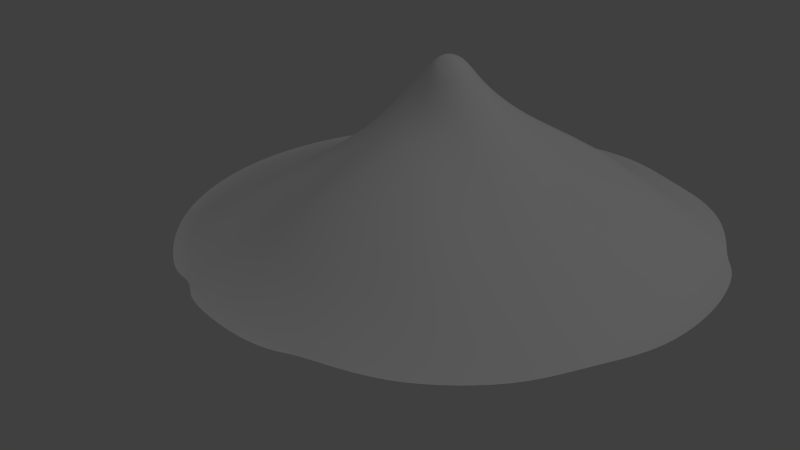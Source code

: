 # Source: Cement.blend  (saved by Blender 2.77.0; exported with 4.5.12 LTS)
import bpy
from mathutils import Matrix  # noqa: F401  (used for matrix-valued properties, if any)

bpy.ops.wm.read_factory_settings(use_empty=True)
scene = bpy.context.scene
scene.name = 'Scene'

# ---- collections
col_collection_1 = bpy.data.collections.new('Collection 1'); scene.collection.children.link(col_collection_1)

# ---- materials (node trees are filled in below, after node groups)
mat_mehl = bpy.data.materials.new('Mehl')
mat_mehl.alpha_threshold = 0.0
mat_mehl.use_transparent_shadow = False
mat_mehl.diffuse_color = (1.0, 1.0, 1.0, 1.0)
mat_mehl.roughness = 0.5
mat_mehl.specular_intensity = 0.0

# ---- material node trees

# ---- world
world_world = bpy.data.worlds.new('World'); scene.world = world_world
world_world.color = (0.05088, 0.05088, 0.05088)
world_world.use_sun_shadow = False
world_world.sun_shadow_jitter_overblur = 0.0
world_world.cycles.sampling_method = 'NONE'
world_world.cycles.sample_map_resolution = 256
world_world.light_settings.ao_factor = 0.2019

# ---- cameras
cam_camera = bpy.data.cameras.new('Camera')
cam_camera.clip_end = 100.0
cam_camera.lens = 35.0
cam_camera.sensor_width = 32.0
cam_camera.sensor_height = 18.0
cam_camera.ortho_scale = 7.314
cam_camera.dof.focus_distance = 0.0
cam_camera.dof.aperture_fstop = 128.0

# ---- lights
light_lamp = bpy.data.lights.new('Lamp', 'POINT')
light_lamp.transmission_factor = 0.0
light_lamp.cutoff_distance = 30.0
light_lamp.energy = 100.0
light_lamp.shadow_buffer_clip_start = 1.001
light_lamp.shadow_soft_size = 0.1
light_lamp.shadow_maximum_resolution = 0.006
light_lamp.use_absolute_resolution = True
light_lamp.cycles.use_multiple_importance_sampling = False

# ---- meshes
me_circle = bpy.data.meshes.new('Circle')
me_circle.from_pydata([(0.0, 1.0, 0.0), (-0.2004, 1.008, 0.0), (-0.393, 0.9495, 0.0), (-0.7071, 0.7071, 0.0), (-0.8315, 0.5556, 0.0), (-0.9239, 0.3827, 0.0), (-0.9808, 0.1951, 0.0), (-1.0, 7.55e-08, 0.0), (-0.9808, -0.1951, 0.0), (-0.9239, -0.3827, 0.0), (-0.8315, -0.5556, 0.0002086), (-0.7071, -0.7071, 0.008593), (-0.5556, -0.8315, 0.0002086), (-0.3827, -0.9239, 0.0), (-0.1951, -0.9808, 0.0), (3.258e-07, -1.0, 0.0), (0.1951, -0.9808, 0.0), (0.3927, -0.9473, 0.0), (0.5556, -0.8315, 0.0), (0.7071, -0.7071, 0.0), (0.8315, -0.5556, 0.0), (0.9483, -0.3918, 0.0), (0.9808, -0.1951, 0.0), (1.0, 9.656e-07, 0.0), (0.9808, 0.1951, 0.0), (0.9239, 0.3827, 0.0), (0.8534, 0.5714, 0.0), (0.7071, 0.7071, 0.0), (0.5556, 0.8315, 0.0), (0.3927, 0.9495, 0.0), (0.1951, 0.9808, 0.0), (-2.902e-07, 0.8324, 0.05482), (-0.1624, 0.8164, 0.05482), (-0.3185, 0.769, 0.05482), (-0.4624, 0.6921, 0.05482), (-0.5886, 0.5886, 0.05482), (-0.6921, 0.4624, 0.05482), (-0.769, 0.3185, 0.05454), (-0.8164, 0.1624, 0.05454), (-0.8324, 1.106e-07, 0.05482), (-0.8164, -0.1624, 0.05482), (-0.769, -0.3185, 0.05482), (-0.6921, -0.4624, 0.06573), (-0.5886, -0.5886, 0.08849), (-0.4624, -0.6921, 0.06573), (-0.3185, -0.769, 0.05482), (-0.1624, -0.8164, 0.05916), (2.513e-07, -0.8324, 0.05912), (0.1624, -0.8164, 0.05482), (0.3185, -0.769, 0.05747), (0.4624, -0.6921, 0.05747), (0.5886, -0.5886, 0.05482), (0.6921, -0.4624, 0.05482), (0.769, -0.3185, 0.05482), (0.8164, -0.1624, 0.05482), (0.8324, 8.515e-07, 0.05482), (0.8164, 0.1624, 0.05482), (0.769, 0.3185, 0.05482), (0.6921, 0.4624, 0.1239), (0.5886, 0.5886, 0.1239), (0.4624, 0.6921, 0.05482), (0.3176, 0.7679, 0.061), (0.1615, 0.8153, 0.061), (-0.007248, 0.6215, 0.1927), (-0.1231, 0.6179, 0.1451), (-0.2412, 0.5823, 0.144), (-0.3501, 0.524, 0.144), (-0.4456, 0.4456, 0.144), (-0.524, 0.3501, 0.1419), (-0.5823, 0.2412, 0.14), (-0.6181, 0.123, 0.14), (-0.6302, 1.607e-07, 0.1419), (-0.6181, -0.123, 0.144), (-0.5823, -0.2412, 0.1444), (-0.524, -0.3501, 0.1624), (-0.4456, -0.4456, 0.1777), (-0.3501, -0.524, 0.1631), (-0.2412, -0.5823, 0.1786), (-0.123, -0.6181, 0.2066), (1.633e-07, -0.6302, 0.2071), (0.123, -0.6181, 0.1985), (0.2412, -0.5823, 0.1828), (0.3501, -0.524, 0.1822), (0.4456, -0.4456, 0.1649), (0.524, -0.3501, 0.1445), (0.5823, -0.2412, 0.144), (0.6181, -0.123, 0.144), (0.6302, 7.216e-07, 0.144), (0.6181, 0.123, 0.144), (0.5823, 0.2412, 0.1999), (0.524, 0.3501, 0.1999), (0.4456, 0.4456, 0.2163), (0.3444, 0.5171, 0.255), (0.2279, 0.5663, 0.2332), (0.1097, 0.6022, 0.2332), (-0.01783, 0.3478, 0.3614), (-0.07822, 0.3415, 0.3422), (-0.1364, 0.3221, 0.3241), (-0.1938, 0.2901, 0.3291), (-0.2467, 0.2467, 0.3598), (-0.2901, 0.1938, 0.3922), (-0.3223, 0.1335, 0.4073), (-0.3422, 0.06806, 0.3922), (-0.3489, 2.291e-07, 0.3598), (-0.3422, -0.06806, 0.3291), (-0.3223, -0.1335, 0.3169), (-0.2901, -0.1938, 0.3169), (-0.2467, -0.2467, 0.3169), (-0.1938, -0.2901, 0.3231), (-0.1335, -0.3223, 0.3388), (-0.06806, -0.3422, 0.3551), (4.373e-08, -0.3489, 0.3626), (0.06806, -0.3422, 0.3628), (0.1335, -0.3223, 0.3554), (0.1938, -0.2901, 0.3388), (0.2467, -0.2467, 0.3231), (0.2901, -0.1938, 0.3169), (0.3223, -0.1335, 0.3169), (0.3422, -0.06806, 0.3169), (0.3489, 5.396e-07, 0.3169), (0.3422, 0.06806, 0.3169), (0.3223, 0.1335, 0.3169), (0.2872, 0.1936, 0.3241), (0.2365, 0.2461, 0.3422), (0.176, 0.289, 0.3614), (0.1121, 0.321, 0.3703), (0.04665, 0.3408, 0.3703), (-8.511e-08, 0.1467, 0.538), (-0.02862, 0.1439, 0.5504), (-0.05613, 0.1355, 0.5637), (-0.08149, 0.122, 0.5767), (-0.1037, 0.1037, 0.588), (-0.122, 0.08149, 0.595), (-0.1355, 0.05613, 0.5957), (-0.1439, 0.02862, 0.5886), (-0.1467, 2.814e-07, 0.5746), (-0.1439, -0.02862, 0.5554), (-0.1355, -0.05613, 0.5329), (-0.122, -0.08149, 0.5094), (-0.1037, -0.1037, 0.4873), (-0.08149, -0.122, 0.4686), (-0.05613, -0.1355, 0.4552), (-0.02862, -0.1439, 0.4481), (-3.732e-08, -0.1467, 0.4457), (0.02862, -0.1439, 0.4473), (0.05613, -0.1355, 0.4528), (0.08149, -0.122, 0.4608), (0.1037, -0.1037, 0.4699), (0.122, -0.08149, 0.4793), (0.1355, -0.05613, 0.488), (0.1439, -0.02862, 0.4954), (0.1467, 4.12e-07, 0.5012), (0.1439, 0.02862, 0.5053), (0.1355, 0.05613, 0.5076), (0.122, 0.08149, 0.5086), (0.1037, 0.1037, 0.51), (0.08149, 0.122, 0.5133), (0.05613, 0.1355, 0.5191), (0.02862, 0.1439, 0.5273), (-8.864e-08, 0.07137, 0.6276), (-0.01392, 0.07, 0.6329), (-0.02731, 0.06594, 0.6379), (-0.03965, 0.05935, 0.642), (-0.05047, 0.05047, 0.645), (-0.05935, 0.03965, 0.6463), (-0.06594, 0.02731, 0.6457), (-0.07, 0.01392, 0.6429), (-0.07137, 3.013e-07, 0.6381), (-0.07, -0.01392, 0.6314), (-0.06594, -0.02731, 0.6234), (-0.05935, -0.03965, 0.6146), (-0.05047, -0.05047, 0.6057), (-0.03965, -0.05935, 0.5973), (-0.02731, -0.06594, 0.5901), (-0.01392, -0.07, 0.5845), (-6.539e-08, -0.07137, 0.5803), (0.01392, -0.07, 0.5774), (0.02731, -0.06594, 0.5764), (0.03965, -0.05935, 0.577), (0.05047, -0.05047, 0.579), (0.05935, -0.03965, 0.5818), (0.06594, -0.02731, 0.5853), (0.07, -0.01392, 0.589), (0.07137, 3.649e-07, 0.5927), (0.07, 0.01392, 0.5965), (0.06594, 0.02731, 0.6002), (0.05935, 0.03965, 0.604), (0.05047, 0.05047, 0.608), (0.03965, 0.05935, 0.6123), (0.02731, 0.06594, 0.6171), (0.01392, 0.07, 0.6222), (0.5858, 0.8764, 0.0), (0.7454, 0.7454, 0.0), (0.9737, 0.4038, 0.0), (1.034, 0.2062, 0.0), (1.054, 0.0007472, 0.0), (1.034, -0.2047, 0.0), (0.8764, -0.5844, 0.0), (0.7454, -0.7439, 0.0), (0.5858, -0.8749, 0.0), (0.2062, -1.032, 0.0), (0.0007195, -1.052, 0.0), (-0.2047, -1.032, 0.0), (-0.4023, -0.9722, 0.0), (-0.5844, -0.8749, 0.0), (-0.744, -0.7439, 0.001794), (-0.8749, -0.5844, 0.0), (-0.9723, -0.4023, 0.0), (-1.032, -0.2047, 0.0), (-1.052, 0.0007462, 0.0), (-1.032, 0.2062, 0.0), (-0.9723, 0.4038, 0.0), (-0.8749, 0.5858, 0.0), (-0.744, 0.7454, 0.0), (-0.5844, 0.8764, 0.0), (0.0007191, 1.054, 0.0), (-0.5691, 0.8526, 0.0), (-0.5556, 0.8315, 0.0), (0.2062, 1.034, 0.0), (-0.3827, 0.9239, 0.0), (0.9009, 0.4827, 0.0), (-0.2646, -0.9863, 0.0), (-0.3288, -0.9668, 0.0), (0.2964, -0.9766, 0.0), (-9.018e-08, 0.05108, 0.6383), (-0.009965, 0.0501, 0.6417), (-0.01955, 0.04719, 0.6447), (-0.02838, 0.04247, 0.6471), (-0.03612, 0.03612, 0.6487), (-0.04247, 0.02838, 0.6492), (-0.04719, 0.01955, 0.6486), (-0.0501, 0.009965, 0.6468), (-0.05108, 3.07e-07, 0.6437), (-0.0501, -0.009965, 0.6396), (-0.04719, -0.01955, 0.6347), (-0.04247, -0.02838, 0.6293), (-0.03612, -0.03612, 0.6237), (-0.02838, -0.04247, 0.6185), (-0.01955, -0.04719, 0.6138), (-0.009965, -0.0501, 0.6099), (-7.354e-08, -0.05108, 0.6068), (0.009965, -0.0501, 0.6045), (0.01955, -0.04719, 0.6034), (0.02838, -0.04247, 0.6032), (0.03612, -0.03612, 0.604), (0.04247, -0.02838, 0.6055), (0.04719, -0.01955, 0.6075), (0.0501, -0.009965, 0.6098), (0.05108, 3.525e-07, 0.6124), (0.0501, 0.009965, 0.6152), (0.04719, 0.01955, 0.6181), (0.04247, 0.02838, 0.6211), (0.03612, 0.03612, 0.6243), (0.02838, 0.04247, 0.6276), (0.01955, 0.04719, 0.6311), (0.009965, 0.0501, 0.6348), (-9.119e-08, 0.02028, 0.6431), (-0.003957, 0.01989, 0.6442), (-0.007762, 0.01874, 0.6451), (-0.01127, 0.01686, 0.6457), (-0.01434, 0.01434, 0.646), (-0.01686, 0.01127, 0.646), (-0.01874, 0.007762, 0.6456), (-0.01989, 0.003957, 0.6449), (-0.02028, 3.146e-07, 0.6438), (-0.01989, -0.003957, 0.6425), (-0.01874, -0.007761, 0.6409), (-0.01686, -0.01127, 0.6392), (-0.01434, -0.01434, 0.6374), (-0.01127, -0.01686, 0.6356), (-0.007762, -0.01874, 0.634), (-0.003957, -0.01989, 0.6326), (-8.458e-08, -0.02028, 0.6313), (0.003957, -0.01989, 0.6303), (0.007762, -0.01874, 0.6296), (0.01127, -0.01686, 0.6293), (0.01434, -0.01434, 0.6292), (0.01686, -0.01127, 0.6295), (0.01874, -0.007761, 0.6301), (0.01989, -0.003957, 0.6309), (0.02028, 3.327e-07, 0.6319), (0.01989, 0.003957, 0.6331), (0.01874, 0.007762, 0.6344), (0.01686, 0.01127, 0.6358), (0.01434, 0.01434, 0.6373), (0.01127, 0.01686, 0.6388), (0.007762, 0.01874, 0.6403), (0.003957, 0.01989, 0.6418), (-9.22e-08, 3.204e-07, 0.6402)], [], [(21, 20, 52, 53), (10, 9, 41, 42), (30, 29, 61, 62), (19, 18, 50, 51), (8, 7, 39, 40), (28, 27, 59, 60), (17, 223, 16, 48, 49), (6, 5, 37, 38), (26, 220, 25, 57, 58), (4, 3, 35, 36), (15, 14, 46, 47), (24, 23, 55, 56), (13, 12, 44, 45), (22, 21, 53, 54), (1, 0, 31, 32), (11, 10, 42, 43), (0, 30, 62, 31), (20, 19, 51, 52), (9, 8, 40, 41), (29, 28, 60, 61), (18, 17, 49, 50), (7, 6, 38, 39), (27, 26, 58, 59), (16, 15, 47, 48), (5, 4, 36, 37), (25, 24, 56, 57), (14, 221, 222, 13, 45, 46), (23, 22, 54, 55), (2, 1, 32, 33), (12, 11, 43, 44), (54, 53, 85, 86), (32, 31, 63, 64), (43, 42, 74, 75), (31, 62, 94, 63), (52, 51, 83, 84), (41, 40, 72, 73), (61, 60, 92, 93), (50, 49, 81, 82), (39, 38, 70, 71), (59, 58, 90, 91), (48, 47, 79, 80), (37, 36, 68, 69), (57, 56, 88, 89), (35, 34, 66, 67), (46, 45, 77, 78), (55, 54, 86, 87), (33, 32, 64, 65), (44, 43, 75, 76), (53, 52, 84, 85), (42, 41, 73, 74), (62, 61, 93, 94), (51, 50, 82, 83), (40, 39, 71, 72), (60, 59, 91, 92), (49, 48, 80, 81), (38, 37, 69, 70), (58, 57, 89, 90), (36, 35, 67, 68), (47, 46, 78, 79), (56, 55, 87, 88), (34, 33, 65, 66), (45, 44, 76, 77), (88, 87, 119, 120), (66, 65, 97, 98), (77, 76, 108, 109), (86, 85, 117, 118), (64, 63, 95, 96), (75, 74, 106, 107), (63, 94, 126, 95), (84, 83, 115, 116), (73, 72, 104, 105), (93, 92, 124, 125), (82, 81, 113, 114), (71, 70, 102, 103), (91, 90, 122, 123), (80, 79, 111, 112), (69, 68, 100, 101), (89, 88, 120, 121), (67, 66, 98, 99), (78, 77, 109, 110), (87, 86, 118, 119), (65, 64, 96, 97), (76, 75, 107, 108), (85, 84, 116, 117), (74, 73, 105, 106), (94, 93, 125, 126), (83, 82, 114, 115), (72, 71, 103, 104), (92, 91, 123, 124), (81, 80, 112, 113), (70, 69, 101, 102), (90, 89, 121, 122), (68, 67, 99, 100), (79, 78, 110, 111), (122, 121, 153, 154), (100, 99, 131, 132), (111, 110, 142, 143), (120, 119, 151, 152), (98, 97, 129, 130), (109, 108, 140, 141), (118, 117, 149, 150), (96, 95, 127, 128), (107, 106, 138, 139), (95, 126, 158, 127), (116, 115, 147, 148), (105, 104, 136, 137), (125, 124, 156, 157), (114, 113, 145, 146), (103, 102, 134, 135), (123, 122, 154, 155), (112, 111, 143, 144), (101, 100, 132, 133), (121, 120, 152, 153), (99, 98, 130, 131), (110, 109, 141, 142), (119, 118, 150, 151), (97, 96, 128, 129), (108, 107, 139, 140), (117, 116, 148, 149), (106, 105, 137, 138), (126, 125, 157, 158), (115, 114, 146, 147), (104, 103, 135, 136), (124, 123, 155, 156), (113, 112, 144, 145), (102, 101, 133, 134), (156, 155, 187, 188), (145, 144, 176, 177), (134, 133, 165, 166), (154, 153, 185, 186), (132, 131, 163, 164), (143, 142, 174, 175), (152, 151, 183, 184), (130, 129, 161, 162), (141, 140, 172, 173), (150, 149, 181, 182), (128, 127, 159, 160), (139, 138, 170, 171), (127, 158, 190, 159), (148, 147, 179, 180), (137, 136, 168, 169), (157, 156, 188, 189), (146, 145, 177, 178), (135, 134, 166, 167), (155, 154, 186, 187), (144, 143, 175, 176), (133, 132, 164, 165), (153, 152, 184, 185), (131, 130, 162, 163), (142, 141, 173, 174), (151, 150, 182, 183), (129, 128, 160, 161), (140, 139, 171, 172), (149, 148, 180, 181), (138, 137, 169, 170), (158, 157, 189, 190), (147, 146, 178, 179), (136, 135, 167, 168), (22, 23, 195, 196), (24, 25, 193, 194), (15, 16, 200, 201), (4, 5, 211, 212), (19, 20, 197, 198), (30, 0, 215, 218), (10, 11, 205, 206), (12, 13, 203, 204), (27, 192, 26), (14, 15, 201, 202), (27, 28, 191, 192), (5, 6, 210, 211), (18, 19, 198, 199), (7, 8, 208, 209), (29, 30, 218), (9, 10, 206, 207), (0, 1, 215), (28, 29, 191), (7, 209, 210, 6), (4, 212, 213, 3), (25, 220, 193), (24, 194, 195, 23), (22, 196, 21), (20, 21, 197), (18, 199, 17), (14, 202, 221), (13, 222, 203), (16, 223, 200), (12, 204, 205, 11), (9, 207, 208, 8), (190, 189, 254, 255), (179, 178, 243, 244), (168, 167, 232, 233), (188, 187, 252, 253), (177, 176, 241, 242), (166, 165, 230, 231), (186, 185, 250, 251), (164, 163, 228, 229), (175, 174, 239, 240), (184, 183, 248, 249), (162, 161, 226, 227), (173, 172, 237, 238), (182, 181, 246, 247), (160, 159, 224, 225), (171, 170, 235, 236), (159, 190, 255, 224), (180, 179, 244, 245), (169, 168, 233, 234), (189, 188, 253, 254), (178, 177, 242, 243), (167, 166, 231, 232), (187, 186, 251, 252), (176, 175, 240, 241), (165, 164, 229, 230), (185, 184, 249, 250), (163, 162, 227, 228), (174, 173, 238, 239), (183, 182, 247, 248), (161, 160, 225, 226), (172, 171, 236, 237), (181, 180, 245, 246), (170, 169, 234, 235), (250, 249, 281, 282), (228, 227, 259, 260), (239, 238, 270, 271), (248, 247, 279, 280), (226, 225, 257, 258), (237, 236, 268, 269), (246, 245, 277, 278), (235, 234, 266, 267), (255, 254, 286, 287), (244, 243, 275, 276), (233, 232, 264, 265), (253, 252, 284, 285), (242, 241, 273, 274), (231, 230, 262, 263), (251, 250, 282, 283), (229, 228, 260, 261), (240, 239, 271, 272), (249, 248, 280, 281), (227, 226, 258, 259), (238, 237, 269, 270), (247, 246, 278, 279), (225, 224, 256, 257), (236, 235, 267, 268), (224, 255, 287, 256), (245, 244, 276, 277), (234, 233, 265, 266), (254, 253, 285, 286), (243, 242, 274, 275), (232, 231, 263, 264), (252, 251, 283, 284), (241, 240, 272, 273), (230, 229, 261, 262), (217, 2, 33, 34), (3, 217, 34, 35), (217, 214, 216), (214, 2, 219, 216), (217, 216, 219), (217, 3, 213, 214), (2, 217, 219), (284, 283, 288), (273, 272, 288), (262, 261, 288), (282, 281, 288), (260, 259, 288), (271, 270, 288), (280, 279, 288), (258, 257, 288), (269, 268, 288), (278, 277, 288), (267, 266, 288), (287, 286, 288), (276, 275, 288), (265, 264, 288), (285, 284, 288), (274, 273, 288), (263, 262, 288), (283, 282, 288), (261, 260, 288), (272, 271, 288), (281, 280, 288), (259, 258, 288), (270, 269, 288), (279, 278, 288), (257, 256, 288), (268, 267, 288), (256, 287, 288), (277, 276, 288), (266, 265, 288), (286, 285, 288), (275, 274, 288), (264, 263, 288)])
me_circle.polygons.foreach_set('use_smooth', [True] * 291)
me_circle.materials.append(mat_mehl)
me_circle.use_remesh_preserve_volume = False
me_circle.use_remesh_preserve_attributes = False
me_circle.use_mirror_vertex_groups = False
me_circle.update()

# ---- objects
ob_circle = bpy.data.objects.new('Circle', me_circle)
ob_lamp = bpy.data.objects.new('Lamp', light_lamp)
ob_camera = bpy.data.objects.new('Camera', cam_camera)

# ---- transforms, parenting, visibility, modifiers, constraints
ob_circle.location = (0.0, 0.0, 0.0)
ob_circle.lineart.crease_threshold = 0.0
_m = ob_circle.modifiers.new('Subsurf', 'SUBSURF')
_m.uv_smooth = 'PRESERVE_CORNERS'
_m.quality = 2
_m.levels = 5
_m.show_only_control_edges = False
ob_lamp.location = (4.076, 1.005, 5.904)
ob_lamp.rotation_euler = (0.6503, 0.05522, 1.866)
ob_lamp.lock_rotations_4d = False
ob_lamp.empty_display_type = 'ARROWS'
ob_lamp.color = (0.0, 0.0, 0.0, 0.0)
ob_lamp.lineart.crease_threshold = 0.0
ob_camera.location = (2.099, -2.218, 1.503)
ob_camera.rotation_euler = (1.109, 0.01082, 0.8149)
ob_camera.lock_rotations_4d = False
ob_camera.empty_display_type = 'ARROWS'
ob_camera.color = (0.0, 0.0, 0.0, 0.0)
ob_camera.display_type = 'WIRE'
ob_camera.lineart.crease_threshold = 0.0

# ---- collection membership
col_collection_1.objects.link(ob_circle)
col_collection_1.objects.link(ob_lamp)
col_collection_1.objects.link(ob_camera)

# ---- scene / render settings (as saved in the file)
scene.camera = ob_camera
scene.frame_start = 1; scene.frame_end = 250; scene.frame_set(2)
scene.render.engine = 'BLENDER_EEVEE_NEXT'
scene.render.resolution_percentage = 50
scene.render.dither_intensity = 0.0
scene.cycles.use_denoising = False
scene.cycles.samples = 10
scene.cycles.sampling_pattern = 'TABULATED_SOBOL'
scene.cycles.light_sampling_threshold = 0.0
scene.cycles.use_adaptive_sampling = False
scene.cycles.use_light_tree = False
scene.cycles.blur_glossy = 0.0
scene.cycles.pixel_filter_type = 'GAUSSIAN'
scene.cycles.sample_clamp_indirect = 0.0
scene.view_settings.view_transform = 'Standard'
bpy.context.view_layer.update()
